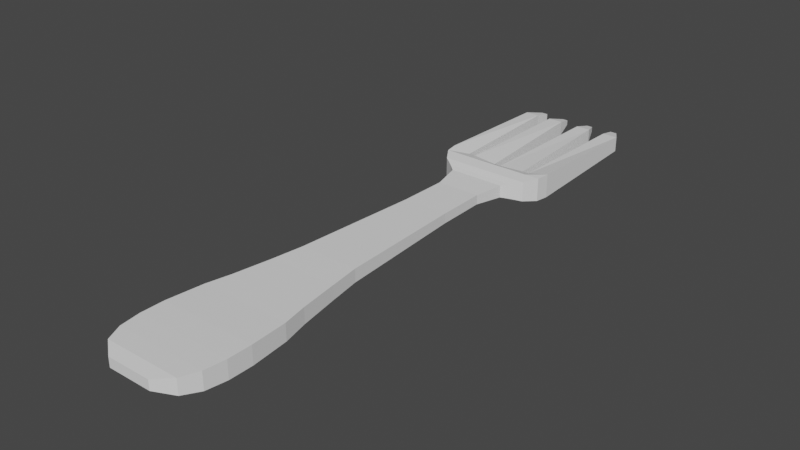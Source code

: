 # Source: Fourchette.blend  (saved by Blender 2.92.15; exported with 4.5.12 LTS)
import bpy
from mathutils import Matrix  # noqa: F401  (used for matrix-valued properties, if any)

bpy.ops.wm.read_factory_settings(use_empty=True)
scene = bpy.context.scene
scene.name = 'Scene'

# ---- world
world_world = bpy.data.worlds.new('World'); scene.world = world_world
world_world.use_nodes = True; world_world.node_tree.nodes.clear()
_N = world_world.node_tree.nodes; _L = world_world.node_tree.links
n0 = _N.new('ShaderNodeOutputWorld'); n0.name = 'World Output'; n0.location = (300, 300)
n1 = _N.new('ShaderNodeBackground'); n1.name = 'Background'; n1.location = (10, 300)
n1.inputs[0].default_value = (0.05088, 0.05088, 0.05088, 1.0)
_L.new(n1.outputs[0], n0.inputs[0])
n0.is_active_output = True
world_world.color = (0.05088, 0.05088, 0.05088)
world_world.use_sun_shadow = False
world_world.sun_shadow_jitter_overblur = 0.0

# ---- meshes
me_cube_001 = bpy.data.meshes.new('Cube.001')
me_cube_001.from_pydata([(-0.8829, -1.0, 0.6405), (-0.8829, -1.0, 0.8767), (-1.0, -0.7425, 0.6151), (-1.0, -0.7425, 0.8827), (0.3046, -1.0, 0.6405), (0.3046, -1.0, 0.8767), (0.4217, -0.7425, 0.6151), (0.4217, -0.7425, 0.8827), (-0.6338, -1.187, 0.6946), (-0.6338, -1.187, 0.8442), (0.05552, -1.187, 0.8442), (0.05552, -1.187, 0.6946), (-1.043, -0.4189, 0.8857), (-1.043, -0.4189, 0.6058), (0.4646, -0.4189, 0.6058), (0.4646, -0.4189, 0.8857), (-1.043, -0.04728, 0.8857), (-1.043, -0.04728, 0.6058), (0.4646, -0.04728, 0.6058), (0.4646, -0.04728, 0.8857), (-0.9923, 0.5346, 0.8747), (-0.9923, 0.5346, 0.6168), (0.4141, 0.5346, 0.6168), (0.4141, 0.5346, 0.8747), (-0.9109, 0.9255, 0.8724), (-0.9109, 0.9255, 0.6345), (0.3326, 0.9255, 0.6345), (0.3326, 0.9255, 0.8724), (-0.8193, 1.528, 0.8685), (-0.8193, 1.528, 0.6543), (0.241, 1.528, 0.6543), (0.241, 1.528, 0.8685), (-0.7258, 5.214, 0.8641), (-0.7258, 5.214, 0.6746), (0.1475, 5.214, 0.6746), (0.1475, 5.214, 0.8641), (-0.8308, 5.301, 0.8869), (-0.8308, 5.301, 0.6519), (0.2525, 5.301, 0.6519), (0.2525, 5.301, 0.8869), (-0.9899, 5.413, 0.9214), (-0.9899, 5.413, 0.6173), (0.4116, 5.413, 0.6173), (0.4116, 5.413, 0.9214), (-1.119, 5.613, 0.9494), (-1.119, 5.613, 0.5894), (0.5404, 5.613, 0.5894), (0.5404, 5.613, 0.9494), (-1.146, 5.816, 0.9553), (-1.146, 5.816, 0.5834), (0.5679, 5.816, 0.5834), (0.5679, 5.816, 0.9553), (-1.146, 7.828, 0.9013), (-1.146, 7.828, 0.6657), (0.5679, 7.828, 0.6657), (0.5679, 7.828, 0.9013), (0.05164, 4.775, 0.6954), (0.05164, 4.775, 0.8433), (-0.6299, 4.775, 0.6954), (-0.6299, 4.775, 0.8433), (0.1735, 2.009, 0.8698), (-0.7518, 2.009, 0.8698), (0.1735, 2.009, 0.669), (-0.7518, 2.009, 0.669), (0.0639, 4.007, 0.6928), (-0.6422, 4.007, 0.6928), (0.0639, 4.007, 0.846), (-0.6422, 4.007, 0.846), (-1.005, 8.086, 0.8514), (-1.005, 8.086, 0.75), (0.4207, 8.086, 0.751), (0.4207, 8.086, 0.8504), (0.2203, -0.7425, 0.6151), (0.2203, -0.7425, 0.8827), (0.1364, -1.0, 0.6405), (0.1364, -1.0, 0.8767), (-0.04212, -1.187, 0.6946), (-0.04212, -1.187, 0.8442), (0.2511, -0.4189, 0.6058), (0.2511, -0.4189, 0.8857), (0.2511, -0.04728, 0.6058), (0.2511, -0.04728, 0.8857), (0.2148, 0.5346, 0.6168), (0.2148, 0.5346, 0.8747), (0.1565, 0.9255, 0.6345), (0.1565, 0.9255, 0.8724), (0.09083, 1.528, 0.6543), (0.09083, 1.528, 0.8685), (0.02383, 5.214, 0.6746), (0.02383, 5.214, 0.8641), (0.09903, 5.301, 0.6519), (0.09903, 5.301, 0.8869), (0.2131, 5.413, 0.6173), (0.2131, 5.413, 0.9214), (0.3054, 5.613, 0.5894), (0.3054, 5.613, 0.9494), (0.2401, 5.816, 0.6606), (0.2401, 5.816, 0.8781), (0.3251, 7.828, 0.6657), (0.3251, 7.828, 0.9013), (-0.0449, 4.775, 0.8433), (-0.0449, 4.775, 0.6954), (0.04244, 2.009, 0.669), (0.04244, 2.009, 0.8698), (-0.03612, 4.007, 0.6928), (-0.03612, 4.007, 0.846), (0.315, 8.086, 0.751), (0.315, 8.086, 0.8504), (-0.818, -0.7425, 0.6151), (-0.7309, -1.0, 0.8767), (-0.5456, -1.187, 0.8442), (-0.8499, -0.4189, 0.6058), (-0.8499, -0.04728, 0.6058), (-0.8123, 0.5346, 0.6168), (-0.7517, 0.9255, 0.6345), (-0.6836, 1.528, 0.6543), (-0.614, 5.214, 0.6746), (-0.6921, 5.301, 0.6519), (-0.8104, 5.413, 0.6173), (-0.9062, 5.613, 0.5894), (-0.8598, 5.816, 0.6484), (-0.9267, 7.828, 0.6657), (-0.5427, 4.775, 0.8433), (-0.6333, 2.009, 0.8698), (-0.5518, 4.007, 0.846), (-0.9081, 8.086, 0.75), (-0.818, -0.7425, 0.8827), (-0.7309, -1.0, 0.6405), (-0.5456, -1.187, 0.6946), (-0.8499, -0.4189, 0.8857), (-0.8499, -0.04728, 0.8857), (-0.8123, 0.5346, 0.8747), (-0.7517, 0.9255, 0.8724), (-0.6836, 1.528, 0.8685), (-0.614, 5.214, 0.8641), (-0.6921, 5.301, 0.8869), (-0.8104, 5.413, 0.9214), (-0.9062, 5.613, 0.9494), (-0.8598, 5.816, 0.8904), (-0.9267, 7.828, 0.9013), (-0.5427, 4.775, 0.6954), (-0.6333, 2.009, 0.669), (-0.5518, 4.007, 0.6928), (-0.9081, 8.086, 0.8514), (0.002221, -0.7425, 0.8827), (-0.04578, -1.0, 0.6405), (-0.1479, -1.187, 0.6946), (0.01981, -0.4189, 0.8857), (0.01981, -0.04728, 0.8857), (-0.0009161, 0.5346, 0.8747), (-0.03431, 0.9255, 0.8724), (-0.07184, 1.528, 0.8685), (-0.1102, 5.214, 0.8641), (-0.06715, 5.301, 0.8869), (-0.001937, 5.413, 0.9214), (0.05085, 5.613, 0.9494), (0.132, 5.816, 0.8781), (0.06212, 7.828, 0.9013), (-0.1495, 4.775, 0.6954), (-0.09951, 2.009, 0.669), (-0.1444, 4.007, 0.6928), (-0.03153, 8.086, 0.8436), (0.002221, -0.7425, 0.6151), (-0.04578, -1.0, 0.8767), (-0.1479, -1.187, 0.8442), (0.01981, -0.4189, 0.6058), (0.01981, -0.04728, 0.6058), (-0.0009162, 0.5346, 0.6168), (-0.03431, 0.9255, 0.6345), (-0.07184, 1.528, 0.6543), (-0.1102, 5.214, 0.6746), (-0.06715, 5.301, 0.6519), (-0.001937, 5.413, 0.6173), (0.05085, 5.613, 0.5894), (0.132, 5.816, 0.6606), (0.06212, 7.828, 0.6657), (-0.1495, 4.775, 0.8433), (-0.09951, 2.009, 0.8698), (-0.1444, 4.007, 0.846), (-0.03153, 8.086, 0.7579), (-0.6297, -0.7425, 0.6151), (-0.5736, -1.0, 0.8767), (-0.4543, -1.187, 0.8442), (-0.6503, -0.4189, 0.6058), (-0.6503, -0.04728, 0.6058), (-0.626, 0.5346, 0.6168), (-0.587, 0.9255, 0.6345), (-0.5431, 1.528, 0.6543), (-0.4984, 5.214, 0.6746), (-0.5486, 5.301, 0.6519), (-0.6248, 5.413, 0.6173), (-0.6866, 5.613, 0.5894), (-0.7504, 5.816, 0.6484), (-0.6997, 7.828, 0.6657), (-0.4524, 4.775, 0.8433), (-0.5108, 2.009, 0.8698), (-0.4583, 4.007, 0.846), (-0.5959, 8.086, 0.7618), (-0.6297, -0.7425, 0.8827), (-0.5736, -1.0, 0.6405), (-0.4543, -1.187, 0.6946), (-0.6503, -0.4189, 0.8857), (-0.6503, -0.04728, 0.8857), (-0.626, 0.5346, 0.8747), (-0.587, 0.9255, 0.8724), (-0.5431, 1.528, 0.8685), (-0.4984, 5.214, 0.8641), (-0.5486, 5.301, 0.8869), (-0.6248, 5.413, 0.9214), (-0.6866, 5.613, 0.9494), (-0.7504, 5.816, 0.8904), (-0.6997, 7.828, 0.9013), (-0.4524, 4.775, 0.6954), (-0.5108, 2.009, 0.669), (-0.4583, 4.007, 0.6928), (-0.5959, 8.086, 0.8396), (-0.1861, -0.7425, 0.8827), (-0.2031, -1.0, 0.6405), (-0.2392, -1.187, 0.6946), (-0.1799, -0.4189, 0.8857), (-0.1799, -0.04728, 0.8857), (-0.1872, 0.5346, 0.8747), (-0.199, 0.9255, 0.8724), (-0.2123, 1.528, 0.8685), (-0.2259, 5.214, 0.8641), (-0.2106, 5.301, 0.8869), (-0.1876, 5.413, 0.9214), (-0.1689, 5.613, 0.9494), (-0.271, 5.816, 0.8539), (-0.1649, 7.828, 0.9013), (-0.2398, 4.775, 0.6954), (-0.2221, 2.009, 0.669), (-0.238, 4.007, 0.6928), (-0.1221, 8.086, 0.8436), (-0.1861, -0.7425, 0.6151), (-0.2031, -1.0, 0.8767), (-0.2392, -1.187, 0.8442), (-0.1799, -0.4189, 0.6058), (-0.1799, -0.04728, 0.6058), (-0.1872, 0.5346, 0.6168), (-0.199, 0.9255, 0.6345), (-0.2123, 1.528, 0.6543), (-0.2259, 5.214, 0.6746), (-0.2106, 5.301, 0.6519), (-0.1876, 5.413, 0.6173), (-0.1689, 5.613, 0.5894), (-0.271, 5.816, 0.6849), (-0.1649, 7.828, 0.6657), (-0.2398, 4.775, 0.8433), (-0.2221, 2.009, 0.8698), (-0.238, 4.007, 0.846), (-0.1221, 8.086, 0.7579), (-0.4366, -0.7425, 0.6151), (-0.4123, -1.0, 0.8767), (-0.3606, -1.187, 0.8442), (-0.4455, -0.4189, 0.6058), (-0.4455, -0.04728, 0.6058), (-0.435, 0.5346, 0.6168), (-0.4181, 0.9255, 0.6345), (-0.3991, 1.528, 0.6543), (-0.3797, 5.214, 0.6746), (-0.4015, 5.301, 0.6519), (-0.4345, 5.413, 0.6173), (-0.4612, 5.613, 0.5894), (-0.3806, 5.816, 0.6849), (-0.4669, 7.828, 0.6657), (-0.3598, 4.775, 0.8433), (-0.3851, 2.009, 0.8698), (-0.3624, 4.007, 0.846), (-0.5079, 8.086, 0.7618), (-0.4366, -0.7425, 0.8827), (-0.4123, -1.0, 0.6405), (-0.3606, -1.187, 0.6946), (-0.4455, -0.4189, 0.8857), (-0.4455, -0.04728, 0.8857), (-0.435, 0.5346, 0.8747), (-0.4181, 0.9255, 0.8724), (-0.3991, 1.528, 0.8685), (-0.3797, 5.214, 0.8641), (-0.4015, 5.301, 0.8869), (-0.4345, 5.413, 0.9214), (-0.4612, 5.613, 0.9494), (-0.3806, 5.816, 0.8539), (-0.4669, 7.828, 0.9013), (-0.3598, 4.775, 0.6954), (-0.3851, 2.009, 0.669), (-0.3624, 4.007, 0.6928), (-0.5079, 8.086, 0.8396)], [], [(0, 1, 3, 2), (73, 7, 15, 79), (6, 7, 5, 4), (109, 1, 9, 110), (72, 6, 4, 74), (126, 3, 1, 109), (128, 110, 9, 8), (4, 5, 10, 11), (1, 0, 8, 9), (74, 4, 11, 76), (79, 15, 19, 81), (2, 3, 12, 13), (7, 6, 14, 15), (108, 2, 13, 111), (19, 18, 22, 23), (13, 12, 16, 17), (15, 14, 18, 19), (111, 13, 17, 112), (83, 23, 27, 85), (112, 17, 21, 113), (81, 19, 23, 83), (17, 16, 20, 21), (85, 27, 31, 87), (21, 20, 24, 25), (23, 22, 26, 27), (113, 21, 25, 114), (57, 56, 34, 35), (25, 24, 28, 29), (27, 26, 30, 31), (114, 25, 29, 115), (89, 35, 39, 91), (140, 58, 33, 116), (100, 57, 35, 89), (58, 59, 32, 33), (37, 36, 40, 41), (33, 32, 36, 37), (35, 34, 38, 39), (116, 33, 37, 117), (43, 42, 46, 47), (39, 38, 42, 43), (117, 37, 41, 118), (91, 39, 43, 93), (95, 47, 51, 97), (118, 41, 45, 119), (93, 43, 47, 95), (41, 40, 44, 45), (51, 50, 54, 55), (45, 44, 48, 49), (47, 46, 50, 51), (119, 45, 49, 120), (121, 53, 69, 125), (120, 49, 53, 121), (97, 51, 55, 99), (49, 48, 52, 53), (65, 67, 59, 58), (105, 66, 57, 100), (142, 65, 58, 140), (66, 64, 56, 57), (31, 30, 62, 60), (115, 29, 63, 141), (87, 31, 60, 103), (29, 28, 61, 63), (60, 62, 64, 66), (141, 63, 65, 142), (103, 60, 66, 105), (63, 61, 67, 65), (106, 107, 71, 70), (99, 55, 71, 107), (53, 52, 68, 69), (55, 54, 70, 71), (177, 103, 105, 178), (62, 102, 104, 64), (151, 87, 103, 177), (30, 86, 102, 62), (64, 104, 101, 56), (178, 105, 100, 176), (50, 96, 98, 54), (54, 98, 106, 70), (46, 94, 96, 50), (154, 93, 95, 155), (42, 92, 94, 46), (155, 95, 97, 156), (153, 91, 93, 154), (38, 90, 92, 42), (34, 88, 90, 38), (176, 100, 89, 152), (56, 101, 88, 34), (152, 89, 91, 153), (26, 84, 86, 30), (22, 82, 84, 26), (150, 85, 87, 151), (148, 81, 83, 149), (18, 80, 82, 22), (149, 83, 85, 150), (14, 78, 80, 18), (6, 72, 78, 14), (147, 79, 81, 148), (145, 74, 76, 146), (11, 10, 77, 76), (7, 73, 75, 5), (162, 72, 74, 145), (5, 75, 77, 10), (144, 73, 79, 147), (3, 126, 129, 12), (2, 108, 127, 0), (0, 127, 128, 8), (12, 129, 130, 16), (20, 131, 132, 24), (16, 130, 131, 20), (24, 132, 133, 28), (32, 134, 135, 36), (59, 122, 134, 32), (36, 135, 136, 40), (44, 137, 138, 48), (40, 136, 137, 44), (48, 138, 139, 52), (67, 124, 122, 59), (28, 133, 123, 61), (61, 123, 124, 67), (69, 68, 143, 125), (52, 139, 143, 68), (213, 141, 142, 214), (187, 115, 141, 213), (214, 142, 140, 212), (191, 119, 120, 192), (190, 118, 119, 191), (189, 117, 118, 190), (188, 116, 117, 189), (212, 140, 116, 188), (186, 114, 115, 187), (185, 113, 114, 186), (184, 112, 113, 185), (183, 111, 112, 184), (180, 108, 111, 183), (200, 182, 110, 128), (198, 126, 109, 181), (181, 109, 110, 182), (75, 163, 164, 77), (73, 144, 163, 75), (76, 77, 164, 146), (72, 162, 165, 78), (78, 165, 166, 80), (80, 166, 167, 82), (82, 167, 168, 84), (84, 168, 169, 86), (101, 158, 170, 88), (88, 170, 171, 90), (90, 171, 172, 92), (92, 172, 173, 94), (94, 173, 174, 96), (104, 160, 158, 101), (86, 169, 159, 102), (102, 159, 160, 104), (216, 144, 147, 219), (234, 162, 145, 217), (217, 145, 146, 218), (219, 147, 148, 220), (221, 149, 150, 222), (220, 148, 149, 221), (222, 150, 151, 223), (224, 152, 153, 225), (248, 176, 152, 224), (225, 153, 154, 226), (227, 155, 156, 228), (226, 154, 155, 227), (228, 156, 157, 229), (250, 178, 176, 248), (223, 151, 177, 249), (249, 177, 178, 250), (251, 233, 161, 179), (229, 157, 161, 233), (123, 195, 196, 124), (133, 205, 195, 123), (124, 196, 194, 122), (136, 208, 209, 137), (137, 209, 210, 138), (135, 207, 208, 136), (122, 194, 206, 134), (134, 206, 207, 135), (132, 204, 205, 133), (130, 202, 203, 131), (131, 203, 204, 132), (129, 201, 202, 130), (127, 199, 200, 128), (108, 180, 199, 127), (126, 198, 201, 129), (253, 181, 182, 254), (270, 198, 181, 253), (272, 254, 182, 200), (252, 180, 183, 255), (255, 183, 184, 256), (256, 184, 185, 257), (257, 185, 186, 258), (258, 186, 187, 259), (284, 212, 188, 260), (260, 188, 189, 261), (261, 189, 190, 262), (262, 190, 191, 263), (263, 191, 192, 264), (265, 193, 197, 269), (264, 192, 193, 265), (286, 214, 212, 284), (259, 187, 213, 285), (285, 213, 214, 286), (159, 231, 232, 160), (169, 241, 231, 159), (160, 232, 230, 158), (174, 246, 247, 175), (175, 247, 251, 179), (173, 245, 246, 174), (172, 244, 245, 173), (171, 243, 244, 172), (170, 242, 243, 171), (158, 230, 242, 170), (168, 240, 241, 169), (167, 239, 240, 168), (166, 238, 239, 167), (165, 237, 238, 166), (162, 234, 237, 165), (146, 164, 236, 218), (144, 216, 235, 163), (163, 235, 236, 164), (267, 249, 250, 268), (277, 223, 249, 267), (268, 250, 248, 266), (280, 226, 227, 281), (281, 227, 228, 282), (279, 225, 226, 280), (266, 248, 224, 278), (278, 224, 225, 279), (276, 222, 223, 277), (274, 220, 221, 275), (275, 221, 222, 276), (273, 219, 220, 274), (271, 217, 218, 272), (252, 234, 217, 271), (270, 216, 219, 273), (198, 270, 273, 201), (180, 252, 271, 199), (199, 271, 272, 200), (201, 273, 274, 202), (203, 275, 276, 204), (202, 274, 275, 203), (204, 276, 277, 205), (206, 278, 279, 207), (194, 266, 278, 206), (207, 279, 280, 208), (209, 281, 282, 210), (208, 280, 281, 209), (210, 282, 283, 211), (196, 268, 266, 194), (205, 277, 267, 195), (195, 267, 268, 196), (197, 215, 287, 269), (211, 283, 287, 215), (231, 285, 286, 232), (241, 259, 285, 231), (232, 286, 284, 230), (245, 263, 264, 246), (244, 262, 263, 245), (243, 261, 262, 244), (242, 260, 261, 243), (230, 284, 260, 242), (240, 258, 259, 241), (239, 257, 258, 240), (238, 256, 257, 239), (237, 255, 256, 238), (234, 252, 255, 237), (218, 236, 254, 272), (216, 270, 253, 235), (235, 253, 254, 236), (179, 161, 157, 175), (107, 106, 98, 99), (269, 287, 283, 265), (125, 143, 139, 121), (251, 247, 229, 233), (215, 197, 193, 211), (156, 97, 96, 174), (282, 228, 246, 264), (192, 120, 138, 210), (139, 138, 120, 121), (211, 193, 192, 210), (247, 246, 228, 229), (175, 157, 156, 174), (283, 282, 264, 265), (99, 98, 96, 97)])
_uv = me_cube_001.uv_layers.new(name='UVMap')
_uv.uv.foreach_set('vector', [0.375, 0.0, 0.625, 0.0, 0.625, 0.25, 0.375, 0.25, 0.6604, 0.5, 0.625, 0.5, 0.625, 0.5, 0.6604, 0.5, 0.375, 0.5, 0.625, 0.5, 0.625, 0.75, 0.375, 0.75, 0.843, 0.75, 0.875, 0.75, 0.875, 0.75, 0.843, 0.75, 0.3396, 0.5, 0.375, 0.5, 0.375, 0.75, 0.3396, 0.75, 0.843, 0.5, 0.875, 0.5, 0.875, 0.75, 0.843, 0.75, 0.375, 0.968, 0.625, 0.968, 0.625, 1.0, 0.375, 1.0, 0.375, 0.75, 0.625, 0.75, 0.625, 0.75, 0.375, 0.75, 0.625, 0.0, 0.375, 0.0, 0.375, 0.0, 0.625, 0.0, 0.3396, 0.75, 0.375, 0.75, 0.375, 0.75, 0.3396, 0.75, 0.6604, 0.5, 0.625, 0.5, 0.625, 0.5, 0.6604, 0.5, 0.375, 0.25, 0.625, 0.25, 0.625, 0.25, 0.375, 0.25, 0.625, 0.5, 0.375, 0.5, 0.375, 0.5, 0.625, 0.5, 0.157, 0.5, 0.125, 0.5, 0.125, 0.5, 0.157, 0.5, 0.625, 0.5, 0.375, 0.5, 0.375, 0.5, 0.625, 0.5, 0.375, 0.25, 0.625, 0.25, 0.625, 0.25, 0.375, 0.25, 0.625, 0.5, 0.375, 0.5, 0.375, 0.5, 0.625, 0.5, 0.157, 0.5, 0.125, 0.5, 0.125, 0.5, 0.157, 0.5, 0.6604, 0.5, 0.625, 0.5, 0.625, 0.5, 0.6604, 0.5, 0.157, 0.5, 0.125, 0.5, 0.125, 0.5, 0.157, 0.5, 0.6604, 0.5, 0.625, 0.5, 0.625, 0.5, 0.6604, 0.5, 0.375, 0.25, 0.625, 0.25, 0.625, 0.25, 0.375, 0.25, 0.6604, 0.5, 0.625, 0.5, 0.625, 0.5, 0.6604, 0.5, 0.375, 0.25, 0.625, 0.25, 0.625, 0.25, 0.375, 0.25, 0.625, 0.5, 0.375, 0.5, 0.375, 0.5, 0.625, 0.5, 0.157, 0.5, 0.125, 0.5, 0.125, 0.5, 0.157, 0.5, 0.625, 0.5, 0.375, 0.5, 0.375, 0.5, 0.625, 0.5, 0.375, 0.25, 0.625, 0.25, 0.625, 0.25, 0.375, 0.25, 0.625, 0.5, 0.375, 0.5, 0.375, 0.5, 0.625, 0.5, 0.157, 0.5, 0.125, 0.5, 0.125, 0.5, 0.157, 0.5, 0.6604, 0.5, 0.625, 0.5, 0.625, 0.5, 0.6604, 0.5, 0.157, 0.5, 0.125, 0.5, 0.125, 0.5, 0.157, 0.5, 0.6604, 0.5, 0.625, 0.5, 0.625, 0.5, 0.6604, 0.5, 0.375, 0.25, 0.625, 0.25, 0.625, 0.25, 0.375, 0.25, 0.375, 0.25, 0.625, 0.25, 0.625, 0.25, 0.375, 0.25, 0.375, 0.25, 0.625, 0.25, 0.625, 0.25, 0.375, 0.25, 0.625, 0.5, 0.375, 0.5, 0.375, 0.5, 0.625, 0.5, 0.157, 0.5, 0.125, 0.5, 0.125, 0.5, 0.157, 0.5, 0.625, 0.5, 0.375, 0.5, 0.375, 0.5, 0.625, 0.5, 0.625, 0.5, 0.375, 0.5, 0.375, 0.5, 0.625, 0.5, 0.157, 0.5, 0.125, 0.5, 0.125, 0.5, 0.157, 0.5, 0.6604, 0.5, 0.625, 0.5, 0.625, 0.5, 0.6604, 0.5, 0.6604, 0.5, 0.625, 0.5, 0.625, 0.5, 0.6604, 0.5, 0.157, 0.5, 0.125, 0.5, 0.125, 0.5, 0.157, 0.5, 0.6604, 0.5, 0.625, 0.5, 0.625, 0.5, 0.6604, 0.5, 0.375, 0.25, 0.625, 0.25, 0.625, 0.25, 0.375, 0.25, 0.625, 0.5, 0.375, 0.5, 0.375, 0.5, 0.625, 0.5, 0.375, 0.25, 0.625, 0.25, 0.625, 0.25, 0.375, 0.25, 0.625, 0.5, 0.375, 0.5, 0.375, 0.5, 0.625, 0.5, 0.157, 0.5, 0.125, 0.5, 0.125, 0.5, 0.157, 0.5, 0.157, 0.5, 0.125, 0.5, 0.125, 0.5, 0.157, 0.5, 0.157, 0.5, 0.125, 0.5, 0.125, 0.5, 0.157, 0.5, 0.6604, 0.5, 0.625, 0.5, 0.625, 0.5, 0.6604, 0.5, 0.375, 0.25, 0.625, 0.25, 0.625, 0.25, 0.375, 0.25, 0.375, 0.25, 0.625, 0.25, 0.625, 0.25, 0.375, 0.25, 0.6604, 0.5, 0.625, 0.5, 0.625, 0.5, 0.6604, 0.5, 0.157, 0.5, 0.125, 0.5, 0.125, 0.5, 0.157, 0.5, 0.625, 0.5, 0.375, 0.5, 0.375, 0.5, 0.625, 0.5, 0.625, 0.5, 0.375, 0.5, 0.375, 0.5, 0.625, 0.5, 0.157, 0.5, 0.125, 0.5, 0.125, 0.5, 0.157, 0.5, 0.6604, 0.5, 0.625, 0.5, 0.625, 0.5, 0.6604, 0.5, 0.375, 0.25, 0.625, 0.25, 0.625, 0.25, 0.375, 0.25, 0.625, 0.5, 0.375, 0.5, 0.375, 0.5, 0.625, 0.5, 0.157, 0.5, 0.125, 0.5, 0.125, 0.5, 0.157, 0.5, 0.6604, 0.5, 0.625, 0.5, 0.625, 0.5, 0.6604, 0.5, 0.375, 0.25, 0.625, 0.25, 0.625, 0.25, 0.375, 0.25, 0.375, 0.4646, 0.625, 0.4646, 0.625, 0.5, 0.375, 0.5, 0.6604, 0.5, 0.625, 0.5, 0.625, 0.5, 0.6604, 0.5, 0.375, 0.25, 0.625, 0.25, 0.625, 0.25, 0.375, 0.25, 0.625, 0.5, 0.375, 0.5, 0.375, 0.5, 0.625, 0.5, 0.6988, 0.5, 0.6604, 0.5, 0.6604, 0.5, 0.6988, 0.5, 0.375, 0.5, 0.3396, 0.5, 0.3396, 0.5, 0.375, 0.5, 0.6988, 0.5, 0.6604, 0.5, 0.6604, 0.5, 0.6988, 0.5, 0.375, 0.5, 0.3396, 0.5, 0.3396, 0.5, 0.375, 0.5, 0.375, 0.5, 0.3396, 0.5, 0.3396, 0.5, 0.375, 0.5, 0.6988, 0.5, 0.6604, 0.5, 0.6604, 0.5, 0.6988, 0.5, 0.375, 0.5, 0.3396, 0.5, 0.3396, 0.5, 0.375, 0.5, 0.375, 0.5, 0.3396, 0.5, 0.3396, 0.5, 0.375, 0.5, 0.375, 0.5, 0.3396, 0.5, 0.3396, 0.5, 0.375, 0.5, 0.6988, 0.5, 0.6604, 0.5, 0.6604, 0.5, 0.6988, 0.5, 0.375, 0.5, 0.3396, 0.5, 0.3396, 0.5, 0.375, 0.5, 0.6988, 0.5, 0.6604, 0.5, 0.6604, 0.5, 0.6988, 0.5, 0.6988, 0.5, 0.6604, 0.5, 0.6604, 0.5, 0.6988, 0.5, 0.375, 0.5, 0.3396, 0.5, 0.3396, 0.5, 0.375, 0.5, 0.375, 0.5, 0.3396, 0.5, 0.3396, 0.5, 0.375, 0.5, 0.6988, 0.5, 0.6604, 0.5, 0.6604, 0.5, 0.6988, 0.5, 0.375, 0.5, 0.3396, 0.5, 0.3396, 0.5, 0.375, 0.5, 0.6988, 0.5, 0.6604, 0.5, 0.6604, 0.5, 0.6988, 0.5, 0.375, 0.5, 0.3396, 0.5, 0.3396, 0.5, 0.375, 0.5, 0.375, 0.5, 0.3396, 0.5, 0.3396, 0.5, 0.375, 0.5, 0.6988, 0.5, 0.6604, 0.5, 0.6604, 0.5, 0.6988, 0.5, 0.6988, 0.5, 0.6604, 0.5, 0.6604, 0.5, 0.6988, 0.5, 0.375, 0.5, 0.3396, 0.5, 0.3396, 0.5, 0.375, 0.5, 0.6988, 0.5, 0.6604, 0.5, 0.6604, 0.5, 0.6988, 0.5, 0.375, 0.5, 0.3396, 0.5, 0.3396, 0.5, 0.375, 0.5, 0.375, 0.5, 0.3396, 0.5, 0.3396, 0.5, 0.375, 0.5, 0.6988, 0.5, 0.6604, 0.5, 0.6604, 0.5, 0.6988, 0.5, 0.3012, 0.75, 0.3396, 0.75, 0.3396, 0.75, 0.3012, 0.75, 0.375, 0.75, 0.625, 0.75, 0.625, 0.7854, 0.375, 0.7854, 0.625, 0.5, 0.6604, 0.5, 0.6604, 0.75, 0.625, 0.75, 0.3012, 0.5, 0.3396, 0.5, 0.3396, 0.75, 0.3012, 0.75, 0.625, 0.75, 0.6604, 0.75, 0.6604, 0.75, 0.625, 0.75, 0.6988, 0.5, 0.6604, 0.5, 0.6604, 0.5, 0.6988, 0.5, 0.875, 0.5, 0.843, 0.5, 0.843, 0.5, 0.875, 0.5, 0.125, 0.5, 0.157, 0.5, 0.157, 0.75, 0.125, 0.75, 0.125, 0.75, 0.157, 0.75, 0.157, 0.75, 0.125, 0.75, 0.875, 0.5, 0.843, 0.5, 0.843, 0.5, 0.875, 0.5, 0.875, 0.5, 0.843, 0.5, 0.843, 0.5, 0.875, 0.5, 0.875, 0.5, 0.843, 0.5, 0.843, 0.5, 0.875, 0.5, 0.875, 0.5, 0.843, 0.5, 0.843, 0.5, 0.875, 0.5, 0.875, 0.5, 0.843, 0.5, 0.843, 0.5, 0.875, 0.5, 0.875, 0.5, 0.843, 0.5, 0.843, 0.5, 0.875, 0.5, 0.875, 0.5, 0.843, 0.5, 0.843, 0.5, 0.875, 0.5, 0.875, 0.5, 0.843, 0.5, 0.843, 0.5, 0.875, 0.5, 0.875, 0.5, 0.843, 0.5, 0.843, 0.5, 0.875, 0.5, 0.875, 0.5, 0.843, 0.5, 0.843, 0.5, 0.875, 0.5, 0.875, 0.5, 0.843, 0.5, 0.843, 0.5, 0.875, 0.5, 0.875, 0.5, 0.843, 0.5, 0.843, 0.5, 0.875, 0.5, 0.875, 0.5, 0.843, 0.5, 0.843, 0.5, 0.875, 0.5, 0.375, 0.25, 0.625, 0.25, 0.625, 0.282, 0.375, 0.282, 0.875, 0.5, 0.843, 0.5, 0.843, 0.5, 0.875, 0.5, 0.1901, 0.5, 0.157, 0.5, 0.157, 0.5, 0.1901, 0.5, 0.1901, 0.5, 0.157, 0.5, 0.157, 0.5, 0.1901, 0.5, 0.1901, 0.5, 0.157, 0.5, 0.157, 0.5, 0.1901, 0.5, 0.1901, 0.5, 0.157, 0.5, 0.157, 0.5, 0.1901, 0.5, 0.1901, 0.5, 0.157, 0.5, 0.157, 0.5, 0.1901, 0.5, 0.1901, 0.5, 0.157, 0.5, 0.157, 0.5, 0.1901, 0.5, 0.1901, 0.5, 0.157, 0.5, 0.157, 0.5, 0.1901, 0.5, 0.1901, 0.5, 0.157, 0.5, 0.157, 0.5, 0.1901, 0.5, 0.1901, 0.5, 0.157, 0.5, 0.157, 0.5, 0.1901, 0.5, 0.1901, 0.5, 0.157, 0.5, 0.157, 0.5, 0.1901, 0.5, 0.1901, 0.5, 0.157, 0.5, 0.157, 0.5, 0.1901, 0.5, 0.1901, 0.5, 0.157, 0.5, 0.157, 0.5, 0.1901, 0.5, 0.1901, 0.5, 0.157, 0.5, 0.157, 0.5, 0.1901, 0.5, 0.375, 0.9349, 0.625, 0.9349, 0.625, 0.968, 0.375, 0.968, 0.8099, 0.5, 0.843, 0.5, 0.843, 0.75, 0.8099, 0.75, 0.8099, 0.75, 0.843, 0.75, 0.843, 0.75, 0.8099, 0.75, 0.6604, 0.75, 0.6988, 0.75, 0.6988, 0.75, 0.6604, 0.75, 0.6604, 0.5, 0.6988, 0.5, 0.6988, 0.75, 0.6604, 0.75, 0.375, 0.7854, 0.625, 0.7854, 0.625, 0.8238, 0.375, 0.8238, 0.3396, 0.5, 0.3012, 0.5, 0.3012, 0.5, 0.3396, 0.5, 0.3396, 0.5, 0.3012, 0.5, 0.3012, 0.5, 0.3396, 0.5, 0.3396, 0.5, 0.3012, 0.5, 0.3012, 0.5, 0.3396, 0.5, 0.3396, 0.5, 0.3012, 0.5, 0.3012, 0.5, 0.3396, 0.5, 0.3396, 0.5, 0.3012, 0.5, 0.3012, 0.5, 0.3396, 0.5, 0.3396, 0.5, 0.3012, 0.5, 0.3012, 0.5, 0.3396, 0.5, 0.3396, 0.5, 0.3012, 0.5, 0.3012, 0.5, 0.3396, 0.5, 0.3396, 0.5, 0.3012, 0.5, 0.3012, 0.5, 0.3396, 0.5, 0.3396, 0.5, 0.3012, 0.5, 0.3012, 0.5, 0.3396, 0.5, 0.3396, 0.5, 0.3012, 0.5, 0.3012, 0.5, 0.3396, 0.5, 0.3396, 0.5, 0.3012, 0.5, 0.3012, 0.5, 0.3396, 0.5, 0.3396, 0.5, 0.3012, 0.5, 0.3012, 0.5, 0.3396, 0.5, 0.3396, 0.5, 0.3012, 0.5, 0.3012, 0.5, 0.3396, 0.5, 0.7319, 0.5, 0.6988, 0.5, 0.6988, 0.5, 0.7319, 0.5, 0.2681, 0.5, 0.3012, 0.5, 0.3012, 0.75, 0.2681, 0.75, 0.2681, 0.75, 0.3012, 0.75, 0.3012, 0.75, 0.2681, 0.75, 0.7319, 0.5, 0.6988, 0.5, 0.6988, 0.5, 0.7319, 0.5, 0.7319, 0.5, 0.6988, 0.5, 0.6988, 0.5, 0.7319, 0.5, 0.7319, 0.5, 0.6988, 0.5, 0.6988, 0.5, 0.7319, 0.5, 0.7319, 0.5, 0.6988, 0.5, 0.6988, 0.5, 0.7319, 0.5, 0.7319, 0.5, 0.6988, 0.5, 0.6988, 0.5, 0.7319, 0.5, 0.7319, 0.5, 0.6988, 0.5, 0.6988, 0.5, 0.7319, 0.5, 0.7319, 0.5, 0.6988, 0.5, 0.6988, 0.5, 0.7319, 0.5, 0.7319, 0.5, 0.6988, 0.5, 0.6988, 0.5, 0.7319, 0.5, 0.7319, 0.5, 0.6988, 0.5, 0.6988, 0.5, 0.7319, 0.5, 0.7319, 0.5, 0.6988, 0.5, 0.6988, 0.5, 0.7319, 0.5, 0.7319, 0.5, 0.6988, 0.5, 0.6988, 0.5, 0.7319, 0.5, 0.7319, 0.5, 0.6988, 0.5, 0.6988, 0.5, 0.7319, 0.5, 0.7319, 0.5, 0.6988, 0.5, 0.6988, 0.5, 0.7319, 0.5, 0.375, 0.3931, 0.625, 0.3931, 0.625, 0.4262, 0.375, 0.4262, 0.7319, 0.5, 0.6988, 0.5, 0.6988, 0.5, 0.7319, 0.5, 0.843, 0.5, 0.8099, 0.5, 0.8099, 0.5, 0.843, 0.5, 0.843, 0.5, 0.8099, 0.5, 0.8099, 0.5, 0.843, 0.5, 0.843, 0.5, 0.8099, 0.5, 0.8099, 0.5, 0.843, 0.5, 0.843, 0.5, 0.8099, 0.5, 0.8099, 0.5, 0.843, 0.5, 0.843, 0.5, 0.8099, 0.5, 0.8099, 0.5, 0.843, 0.5, 0.843, 0.5, 0.8099, 0.5, 0.8099, 0.5, 0.843, 0.5, 0.843, 0.5, 0.8099, 0.5, 0.8099, 0.5, 0.843, 0.5, 0.843, 0.5, 0.8099, 0.5, 0.8099, 0.5, 0.843, 0.5, 0.843, 0.5, 0.8099, 0.5, 0.8099, 0.5, 0.843, 0.5, 0.843, 0.5, 0.8099, 0.5, 0.8099, 0.5, 0.843, 0.5, 0.843, 0.5, 0.8099, 0.5, 0.8099, 0.5, 0.843, 0.5, 0.843, 0.5, 0.8099, 0.5, 0.8099, 0.5, 0.843, 0.5, 0.157, 0.75, 0.1901, 0.75, 0.1901, 0.75, 0.157, 0.75, 0.157, 0.5, 0.1901, 0.5, 0.1901, 0.75, 0.157, 0.75, 0.843, 0.5, 0.8099, 0.5, 0.8099, 0.5, 0.843, 0.5, 0.7759, 0.75, 0.8099, 0.75, 0.8099, 0.75, 0.7759, 0.75, 0.7759, 0.5, 0.8099, 0.5, 0.8099, 0.75, 0.7759, 0.75, 0.375, 0.9009, 0.625, 0.9009, 0.625, 0.9349, 0.375, 0.9349, 0.2241, 0.5, 0.1901, 0.5, 0.1901, 0.5, 0.2241, 0.5, 0.2241, 0.5, 0.1901, 0.5, 0.1901, 0.5, 0.2241, 0.5, 0.2241, 0.5, 0.1901, 0.5, 0.1901, 0.5, 0.2241, 0.5, 0.2241, 0.5, 0.1901, 0.5, 0.1901, 0.5, 0.2241, 0.5, 0.2241, 0.5, 0.1901, 0.5, 0.1901, 0.5, 0.2241, 0.5, 0.2241, 0.5, 0.1901, 0.5, 0.1901, 0.5, 0.2241, 0.5, 0.2241, 0.5, 0.1901, 0.5, 0.1901, 0.5, 0.2241, 0.5, 0.2241, 0.5, 0.1901, 0.5, 0.1901, 0.5, 0.2241, 0.5, 0.2241, 0.5, 0.1901, 0.5, 0.1901, 0.5, 0.2241, 0.5, 0.2241, 0.5, 0.1901, 0.5, 0.1901, 0.5, 0.2241, 0.5, 0.2241, 0.5, 0.1901, 0.5, 0.1901, 0.5, 0.2241, 0.5, 0.2241, 0.5, 0.1901, 0.5, 0.1901, 0.5, 0.2241, 0.5, 0.2241, 0.5, 0.1901, 0.5, 0.1901, 0.5, 0.2241, 0.5, 0.2241, 0.5, 0.1901, 0.5, 0.1901, 0.5, 0.2241, 0.5, 0.2241, 0.5, 0.1901, 0.5, 0.1901, 0.5, 0.2241, 0.5, 0.3012, 0.5, 0.2681, 0.5, 0.2681, 0.5, 0.3012, 0.5, 0.3012, 0.5, 0.2681, 0.5, 0.2681, 0.5, 0.3012, 0.5, 0.3012, 0.5, 0.2681, 0.5, 0.2681, 0.5, 0.3012, 0.5, 0.3012, 0.5, 0.2681, 0.5, 0.2681, 0.5, 0.3012, 0.5, 0.3012, 0.5, 0.2681, 0.5, 0.2681, 0.5, 0.3012, 0.5, 0.3012, 0.5, 0.2681, 0.5, 0.2681, 0.5, 0.3012, 0.5, 0.3012, 0.5, 0.2681, 0.5, 0.2681, 0.5, 0.3012, 0.5, 0.3012, 0.5, 0.2681, 0.5, 0.2681, 0.5, 0.3012, 0.5, 0.3012, 0.5, 0.2681, 0.5, 0.2681, 0.5, 0.3012, 0.5, 0.3012, 0.5, 0.2681, 0.5, 0.2681, 0.5, 0.3012, 0.5, 0.3012, 0.5, 0.2681, 0.5, 0.2681, 0.5, 0.3012, 0.5, 0.3012, 0.5, 0.2681, 0.5, 0.2681, 0.5, 0.3012, 0.5, 0.3012, 0.5, 0.2681, 0.5, 0.2681, 0.5, 0.3012, 0.5, 0.3012, 0.5, 0.2681, 0.5, 0.2681, 0.5, 0.3012, 0.5, 0.3012, 0.5, 0.2681, 0.5, 0.2681, 0.5, 0.3012, 0.5, 0.375, 0.8238, 0.625, 0.8238, 0.625, 0.8569, 0.375, 0.8569, 0.6988, 0.5, 0.7319, 0.5, 0.7319, 0.75, 0.6988, 0.75, 0.6988, 0.75, 0.7319, 0.75, 0.7319, 0.75, 0.6988, 0.75, 0.7759, 0.5, 0.7319, 0.5, 0.7319, 0.5, 0.7759, 0.5, 0.7759, 0.5, 0.7319, 0.5, 0.7319, 0.5, 0.7759, 0.5, 0.7759, 0.5, 0.7319, 0.5, 0.7319, 0.5, 0.7759, 0.5, 0.7759, 0.5, 0.7319, 0.5, 0.7319, 0.5, 0.7759, 0.5, 0.7759, 0.5, 0.7319, 0.5, 0.7319, 0.5, 0.7759, 0.5, 0.7759, 0.5, 0.7319, 0.5, 0.7319, 0.5, 0.7759, 0.5, 0.7759, 0.5, 0.7319, 0.5, 0.7319, 0.5, 0.7759, 0.5, 0.7759, 0.5, 0.7319, 0.5, 0.7319, 0.5, 0.7759, 0.5, 0.7759, 0.5, 0.7319, 0.5, 0.7319, 0.5, 0.7759, 0.5, 0.7759, 0.5, 0.7319, 0.5, 0.7319, 0.5, 0.7759, 0.5, 0.7759, 0.5, 0.7319, 0.5, 0.7319, 0.5, 0.7759, 0.5, 0.7759, 0.5, 0.7319, 0.5, 0.7319, 0.5, 0.7759, 0.5, 0.2241, 0.75, 0.2681, 0.75, 0.2681, 0.75, 0.2241, 0.75, 0.2241, 0.5, 0.2681, 0.5, 0.2681, 0.75, 0.2241, 0.75, 0.7759, 0.5, 0.7319, 0.5, 0.7319, 0.5, 0.7759, 0.5, 0.8099, 0.5, 0.7759, 0.5, 0.7759, 0.5, 0.8099, 0.5, 0.1901, 0.5, 0.2241, 0.5, 0.2241, 0.75, 0.1901, 0.75, 0.1901, 0.75, 0.2241, 0.75, 0.2241, 0.75, 0.1901, 0.75, 0.8099, 0.5, 0.7759, 0.5, 0.7759, 0.5, 0.8099, 0.5, 0.8099, 0.5, 0.7759, 0.5, 0.7759, 0.5, 0.8099, 0.5, 0.8099, 0.5, 0.7759, 0.5, 0.7759, 0.5, 0.8099, 0.5, 0.8099, 0.5, 0.7759, 0.5, 0.7759, 0.5, 0.8099, 0.5, 0.8099, 0.5, 0.7759, 0.5, 0.7759, 0.5, 0.8099, 0.5, 0.8099, 0.5, 0.7759, 0.5, 0.7759, 0.5, 0.8099, 0.5, 0.8099, 0.5, 0.7759, 0.5, 0.7759, 0.5, 0.8099, 0.5, 0.8099, 0.5, 0.7759, 0.5, 0.7759, 0.5, 0.8099, 0.5, 0.8099, 0.5, 0.7759, 0.5, 0.7759, 0.5, 0.8099, 0.5, 0.8099, 0.5, 0.7759, 0.5, 0.7759, 0.5, 0.8099, 0.5, 0.8099, 0.5, 0.7759, 0.5, 0.7759, 0.5, 0.8099, 0.5, 0.8099, 0.5, 0.7759, 0.5, 0.7759, 0.5, 0.8099, 0.5, 0.8099, 0.5, 0.7759, 0.5, 0.7759, 0.5, 0.8099, 0.5, 0.375, 0.3151, 0.625, 0.3151, 0.625, 0.3491, 0.375, 0.3491, 0.8099, 0.5, 0.7759, 0.5, 0.7759, 0.5, 0.8099, 0.5, 0.2681, 0.5, 0.2241, 0.5, 0.2241, 0.5, 0.2681, 0.5, 0.2681, 0.5, 0.2241, 0.5, 0.2241, 0.5, 0.2681, 0.5, 0.2681, 0.5, 0.2241, 0.5, 0.2241, 0.5, 0.2681, 0.5, 0.2681, 0.5, 0.2241, 0.5, 0.2241, 0.5, 0.2681, 0.5, 0.2681, 0.5, 0.2241, 0.5, 0.2241, 0.5, 0.2681, 0.5, 0.2681, 0.5, 0.2241, 0.5, 0.2241, 0.5, 0.2681, 0.5, 0.2681, 0.5, 0.2241, 0.5, 0.2241, 0.5, 0.2681, 0.5, 0.2681, 0.5, 0.2241, 0.5, 0.2241, 0.5, 0.2681, 0.5, 0.2681, 0.5, 0.2241, 0.5, 0.2241, 0.5, 0.2681, 0.5, 0.2681, 0.5, 0.2241, 0.5, 0.2241, 0.5, 0.2681, 0.5, 0.2681, 0.5, 0.2241, 0.5, 0.2241, 0.5, 0.2681, 0.5, 0.2681, 0.5, 0.2241, 0.5, 0.2241, 0.5, 0.2681, 0.5, 0.2681, 0.5, 0.2241, 0.5, 0.2241, 0.5, 0.2681, 0.5, 0.375, 0.8569, 0.625, 0.8569, 0.625, 0.9009, 0.375, 0.9009, 0.7319, 0.5, 0.7759, 0.5, 0.7759, 0.75, 0.7319, 0.75, 0.7319, 0.75, 0.7759, 0.75, 0.7759, 0.75, 0.7319, 0.75, 0.375, 0.4262, 0.625, 0.4262, 0.6988, 0.5, 0.3012, 0.5, 0.625, 0.4646, 0.375, 0.4646, 0.3396, 0.5, 0.6604, 0.5, 0.2241, 0.5, 0.7759, 0.5, 0.7759, 0.5, 0.2241, 0.5, 0.157, 0.5, 0.843, 0.5, 0.843, 0.5, 0.157, 0.5, 0.375, 0.3931, 0.2681, 0.5, 0.7319, 0.5, 0.625, 0.3931, 0.625, 0.3151, 0.375, 0.3151, 0.1901, 0.5, 0.8099, 0.5, 0.6988, 0.5, 0.6604, 0.5, 0.3396, 0.5, 0.3012, 0.5, 0.7759, 0.5, 0.7319, 0.5, 0.2681, 0.5, 0.2241, 0.5, 0.1901, 0.5, 0.157, 0.5, 0.843, 0.5, 0.8099, 0.5, 0.843, 0.5, 0.843, 0.5, 0.157, 0.5, 0.157, 0.5, 0.8099, 0.5, 0.1901, 0.5, 0.1901, 0.5, 0.8099, 0.5, 0.2681, 0.5, 0.2681, 0.5, 0.7319, 0.5, 0.7319, 0.5, 0.3012, 0.5, 0.6988, 0.5, 0.6988, 0.5, 0.3012, 0.5, 0.7759, 0.5, 0.7759, 0.5, 0.2241, 0.5, 0.2241, 0.5, 0.6604, 0.5, 0.3396, 0.5, 0.3396, 0.5, 0.6604, 0.5])
me_cube_001.use_remesh_fix_poles = True
me_cube_001.use_remesh_preserve_attributes = False
me_cube_001.use_mirror_vertex_groups = False
me_cube_001.update()

# ---- objects
ob_cube = bpy.data.objects.new('Cube', me_cube_001)

# ---- transforms, parenting, visibility, modifiers, constraints
ob_cube.location = (0.0, 0.0, 0.0)
ob_cube.lineart.crease_threshold = 0.0

# ---- collection membership
scene.collection.objects.link(ob_cube)

# ---- scene / render settings (as saved in the file)
scene.frame_start = 1; scene.frame_end = 250; scene.frame_set(1)
scene.render.engine = 'BLENDER_EEVEE_NEXT'
scene.cycles.use_denoising = False
scene.cycles.samples = 128
scene.cycles.sampling_pattern = 'TABULATED_SOBOL'
scene.cycles.use_adaptive_sampling = False
scene.cycles.use_light_tree = False
scene.view_settings.view_transform = 'Filmic'
bpy.context.view_layer.update()

# ---- added for rendering (the .blend has no active camera and no usable light): camera, sun
cam_auto = bpy.data.cameras.new('AutoCamera')
cam_auto.lens = 50.0
cam_auto.sensor_width = 36.0
cam_auto.clip_end = 1000.0
ob_auto_camera = bpy.data.objects.new('AutoCamera', cam_auto)
scene.collection.objects.link(ob_auto_camera)
ob_auto_camera.location = (8.44252, -7.02834, 7.75472)
ob_auto_camera.rotation_euler = (1.09748, -7.21219e-08, 0.694738)
scene.camera = ob_auto_camera
light_auto_sun = bpy.data.lights.new('AutoSun', 'SUN')
light_auto_sun.energy = 3.0
light_auto_sun.angle = 0.0523599
ob_auto_sun = bpy.data.objects.new('AutoSun', light_auto_sun)
scene.collection.objects.link(ob_auto_sun)
ob_auto_sun.rotation_euler = (0.872665, 0.174533, 0.523599)
bpy.context.view_layer.update()
